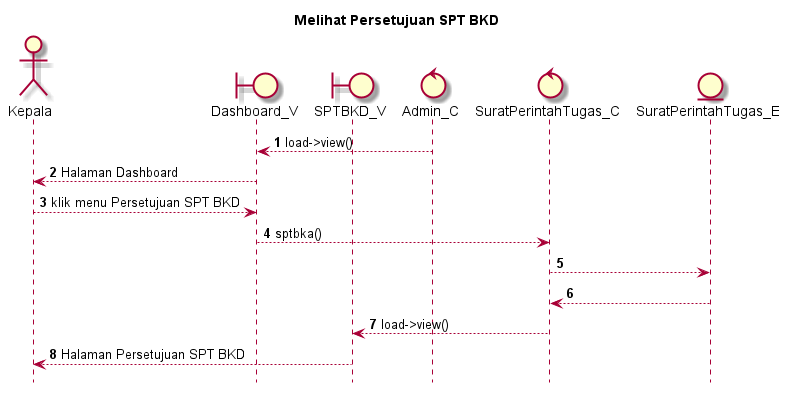

The diagram above was rendered by PlantUML. Its source (embedded in the PNG):
@startuml

autonumber
hide footbox
title Melihat Persetujuan SPT BKD 

Actor Kepala
boundary Dashboard_V
boundary SPTBKD_V
control Admin_C
control SuratPerintahTugas_C
Entity SuratPerintahTugas_E

Admin_C --> Dashboard_V: load->view()
Dashboard_V --> Kepala: Halaman Dashboard
Kepala --> Dashboard_V: klik menu Persetujuan SPT BKD 
Dashboard_V --> SuratPerintahTugas_C: sptbka()
SuratPerintahTugas_C --> SuratPerintahTugas_E:
    
    SuratPerintahTugas_E --> SuratPerintahTugas_C:
    SuratPerintahTugas_C --> SPTBKD_V: load->view()
    SPTBKD_V --> Kepala: Halaman Persetujuan SPT BKD 

@enduml